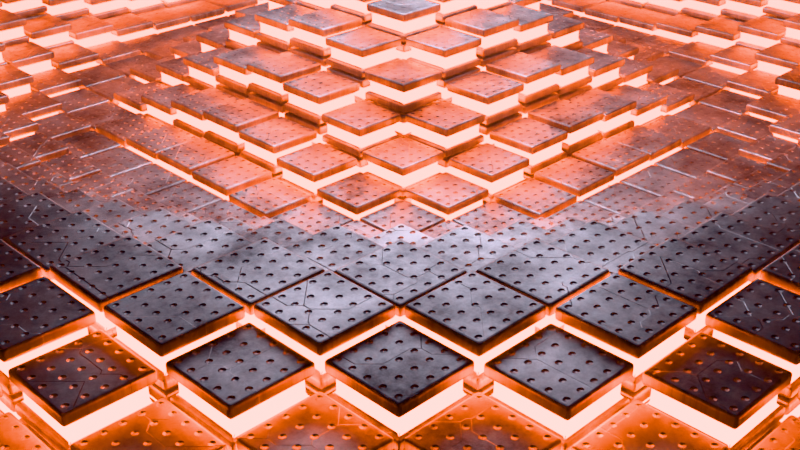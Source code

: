 # Source: geometryNodes02.blend  (saved by Blender 4.2.66; exported with 4.5.12 LTS)
import bpy
from mathutils import Matrix  # noqa: F401  (used for matrix-valued properties, if any)

bpy.ops.wm.read_factory_settings(use_empty=True)
scene = bpy.context.scene
scene.name = 'Scene'

# ---- collections
col_collection = bpy.data.collections.new('Collection'); scene.collection.children.link(col_collection)

# ---- materials (node trees are filled in below, after node groups)
mat_metal = bpy.data.materials.new('Metal')
mat_metal.alpha_threshold = 0.0
mat_metal.use_transparent_shadow = False
mat_metal.roughness = 0.5
mat_metal.line_color = (0.0, 0.0, 0.0, 1.0)
mat_light = bpy.data.materials.new('Light')

# ---- node groups
ng_waveseq = bpy.data.node_groups.new('waveSeq', 'GeometryNodeTree')
_s = ng_waveseq.interface.new_socket(name='Geometry', in_out='OUTPUT', socket_type='NodeSocketGeometry')
_s = ng_waveseq.interface.new_socket(name='Geometry', in_out='INPUT', socket_type='NodeSocketGeometry')
ng_waveseq.is_modifier = True
# nodes of 'waveSeq' reference scene objects; filled in after objects exist

# ---- material node trees
mat_metal.use_nodes = True; mat_metal.node_tree.nodes.clear()
mat_light.use_nodes = True; mat_light.node_tree.nodes.clear()
_N = mat_light.node_tree.nodes; _L = mat_light.node_tree.links
n0 = _N.new('ShaderNodeOutputMaterial'); n0.name = 'Material Output'; n0.location = (300, 300)
n1 = _N.new('ShaderNodeEmission'); n1.name = 'Emission'; n1.location = (10, 300)
n1.inputs[0].default_value = (1.0, 0.1419, 0.00256, 1.0)
n1.inputs[1].default_value = 20.0
_L.new(n1.outputs[0], n0.inputs[0])
n0.is_active_output = True

# ---- world
world_world = bpy.data.worlds.new('World'); scene.world = world_world
world_world.use_nodes = True; world_world.node_tree.nodes.clear()
_N = world_world.node_tree.nodes; _L = world_world.node_tree.links
n0 = _N.new('ShaderNodeOutputWorld'); n0.name = 'World Output'; n0.location = (300, 300)
n1 = _N.new('ShaderNodeBackground'); n1.name = 'Background'; n1.location = (10, 300)
n1.inputs[0].default_value = (0.0, 0.0, 0.0, 1.0)
n2 = _N.new('ShaderNodeVolumePrincipled'); n2.name = 'Principled Volume'; n2.location = (10, 280)
n2.inputs[2].default_value = 0.03
_L.new(n1.outputs[0], n0.inputs[0])
_L.new(n2.outputs[0], n0.inputs[1])
n0.is_active_output = True
world_world.color = (0.05088, 0.05088, 0.05088)
world_world.use_sun_shadow = False
world_world.sun_shadow_jitter_overblur = 0.0

# ---- cameras
cam_camera_001 = bpy.data.cameras.new('Camera.001')

# ---- lights
light_area = bpy.data.lights.new('Area', 'AREA')
light_area.color = (0.7957, 0.7842, 1.0)
light_area.energy = 500.0
light_area.shape = 'ELLIPSE'
light_area.size = 1.0
light_area.size_y = 1.0

# ---- meshes
me_cube = bpy.data.meshes.new('Cube')
me_cube.from_pydata([(1.0, 1.0, 0.53), (1.0, 1.0, -0.53), (1.0, -1.0, 0.53), (1.0, -1.0, -0.53), (-1.0, 1.0, 0.53), (-1.0, 1.0, -0.53), (-1.0, -1.0, 0.53), (-1.0, -1.0, -0.53), (1.0, 1.0, 0.2366), (-1.0, -1.0, 0.2366), (1.0, -1.0, 0.2366), (-1.0, 1.0, 0.2366), (1.0, 1.0, -0.2809), (1.0, -1.0, -0.2809), (-1.0, 1.0, -0.2809), (-1.0, -1.0, -0.2809), (-0.8581, -0.8581, -0.2441), (-0.8581, -0.8581, 0.1999), (-0.8581, 0.8581, 0.1999), (0.8581, 0.8581, 0.1999), (0.8581, -0.8581, 0.1999), (0.8581, 0.8581, -0.2441), (0.8581, -0.8581, -0.2441), (-0.8581, 0.8581, -0.2441)], [], [(0, 4, 6, 2), (10, 2, 6, 9), (9, 6, 4, 11), (5, 1, 3, 7), (8, 0, 2, 10), (11, 4, 0, 8), (15, 13, 22, 16), (13, 12, 21, 22), (8, 10, 20, 19), (10, 9, 17, 20), (3, 13, 15, 7), (7, 15, 14, 5), (1, 12, 13, 3), (5, 14, 12, 1), (23, 18, 19, 21), (21, 19, 20, 22), (16, 17, 18, 23), (22, 20, 17, 16), (9, 11, 18, 17), (12, 14, 23, 21), (11, 8, 19, 18), (14, 15, 16, 23)])
me_cube.polygons.foreach_set('material_index', [0, 0, 0, 0, 0, 0, 0, 0, 0, 0, 0, 0, 0, 0, 1, 1, 1, 1, 0, 0, 0, 0])
_uv = me_cube.uv_layers.new(name='UVMap')
_uv.uv.foreach_set('vector', [0.625, 0.5, 0.875, 0.5, 0.875, 0.75, 0.625, 0.75, 0.5558, 0.75, 0.625, 0.75, 0.625, 1.0, 0.5558, 1.0, 0.5558, 0.0, 0.625, 0.0, 0.625, 0.25, 0.5558, 0.25, 0.125, 0.5, 0.375, 0.5, 0.375, 0.75, 0.125, 0.75, 0.5558, 0.5, 0.625, 0.5, 0.625, 0.75, 0.5558, 0.75, 0.5558, 0.25, 0.625, 0.25, 0.625, 0.5, 0.5558, 0.5, 0.4338, 1.0, 0.4338, 0.75, 0.4338, 0.75, 0.4338, 1.0, 0.4338, 0.75, 0.4338, 0.5, 0.4338, 0.5, 0.4338, 0.75, 0.5558, 0.5, 0.5558, 0.75, 0.5558, 0.75, 0.5558, 0.5, 0.5558, 0.75, 0.5558, 1.0, 0.5558, 1.0, 0.5558, 0.75, 0.375, 0.75, 0.4338, 0.75, 0.4338, 1.0, 0.375, 1.0, 0.375, 0.0, 0.4338, 0.0, 0.4338, 0.25, 0.375, 0.25, 0.375, 0.5, 0.4338, 0.5, 0.4338, 0.75, 0.375, 0.75, 0.375, 0.25, 0.4338, 0.25, 0.4338, 0.5, 0.375, 0.5, 0.4338, 0.25, 0.5558, 0.25, 0.5558, 0.5, 0.4338, 0.5, 0.4338, 0.5, 0.5558, 0.5, 0.5558, 0.75, 0.4338, 0.75, 0.4338, 0.0, 0.5558, 0.0, 0.5558, 0.25, 0.4338, 0.25, 0.4338, 0.75, 0.5558, 0.75, 0.5558, 1.0, 0.4338, 1.0, 0.5558, 0.0, 0.5558, 0.25, 0.5558, 0.25, 0.5558, 0.0, 0.4338, 0.5, 0.4338, 0.25, 0.4338, 0.25, 0.4338, 0.5, 0.5558, 0.25, 0.5558, 0.5, 0.5558, 0.5, 0.5558, 0.25, 0.4338, 0.25, 0.4338, 0.0, 0.4338, 0.0, 0.4338, 0.25])
me_cube.materials.append(mat_metal)
me_cube.materials.append(mat_light)
me_cube.use_mirror_vertex_groups = False
me_cube.update()
me_plane = bpy.data.meshes.new('Plane')
me_plane.from_pydata([(-1.0, -1.0, 0.0), (1.0, -1.0, 0.0), (-1.0, 1.0, 0.0), (1.0, 1.0, 0.0)], [], [(0, 1, 3, 2)])
_uv = me_plane.uv_layers.new(name='UVMap')
_uv.uv.foreach_set('vector', [0.0, 0.0, 1.0, 0.0, 1.0, 1.0, 0.0, 1.0])
me_plane.update()
me_plane_001 = bpy.data.meshes.new('Plane.001')
me_plane_001.from_pydata([(-1.0, -1.0, 0.0), (1.0, -1.0, 0.0), (-1.0, 1.0, 0.0), (1.0, 1.0, 0.0)], [], [(0, 1, 3, 2)])
_uv = me_plane_001.uv_layers.new(name='UVMap')
_uv.uv.foreach_set('vector', [0.0, 0.0, 1.0, 0.0, 1.0, 1.0, 0.0, 1.0])
me_plane_001.update()
me_plane_002 = bpy.data.meshes.new('Plane.002')
me_plane_002.from_pydata([(-1.0, -1.0, 0.0), (1.0, -1.0, 0.0), (-1.0, 1.0, 0.0), (1.0, 1.0, 0.0)], [], [(0, 1, 3, 2)])
_uv = me_plane_002.uv_layers.new(name='UVMap')
_uv.uv.foreach_set('vector', [0.0, 0.0, 1.0, 0.0, 1.0, 1.0, 0.0, 1.0])
me_plane_002.update()
me_plane_003 = bpy.data.meshes.new('Plane.003')
me_plane_003.from_pydata([(-1.0, -1.0, 0.0), (1.0, -1.0, 0.0), (-1.0, 1.0, 0.0), (1.0, 1.0, 0.0)], [], [(0, 1, 3, 2)])
_uv = me_plane_003.uv_layers.new(name='UVMap')
_uv.uv.foreach_set('vector', [0.0, 0.0, 1.0, 0.0, 1.0, 1.0, 0.0, 1.0])
me_plane_003.update()

# ---- objects
ob_cube = bpy.data.objects.new('Cube', me_cube)
ob_waveseq = bpy.data.objects.new('waveSeq', me_plane)
ob_waveseq_001 = bpy.data.objects.new('waveSeq.001', me_plane_001)
ob_waveseq_002 = bpy.data.objects.new('waveSeq.002', me_plane_002)
ob_waveseq_003 = bpy.data.objects.new('waveSeq.003', me_plane_003)
ob_camera = bpy.data.objects.new('Camera', cam_camera_001)
ob_area = bpy.data.objects.new('Area', light_area)
_N = ng_waveseq.nodes; _L = ng_waveseq.links
n0 = _N.new('NodeGroupOutput'); n0.name = 'Group Output'; n0.location = (487, 65)
n1 = _N.new('GeometryNodeMeshGrid'); n1.name = 'Grid'; n1.location = (-353, 97)
n1.inputs[0].default_value = 13.0
n1.inputs[1].default_value = 13.0
n1.inputs[2].default_value = 25
n1.inputs[3].default_value = 25
n2 = _N.new('GeometryNodeSetPosition'); n2.name = 'Set Position'; n2.location = (-66, 70)
n3 = _N.new('ShaderNodeTexWave'); n3.name = 'Wave Texture'; n3.location = (-799, -113)
n3.wave_type = 'RINGS'
n3.rings_direction = 'SPHERICAL'
n3.inputs[1].default_value = 0.05
n3.inputs[6].default_value = 15.59
n4 = _N.new('ShaderNodeCombineXYZ'); n4.name = 'Combine XYZ'; n4.location = (-357, -93)
n5 = _N.new('ShaderNodeMapRange'); n5.name = 'Map Range'; n5.location = (-576, -91)
n5.inputs[4].default_value = 1.3
n6 = _N.new('GeometryNodeInstanceOnPoints'); n6.name = 'Instance on Points'; n6.location = (234, 91)
n6.inputs[6].default_value = (0.26, 0.26, 0.26)
n7 = _N.new('GeometryNodeObjectInfo'); n7.name = 'Object Info'; n7.location = (-54, -158)
n7.inputs[0].default_value = ob_cube
_L.new(n6.outputs[0], n0.inputs[0])
_L.new(n1.outputs[0], n2.inputs[0])
_L.new(n4.outputs[0], n2.inputs[3])
_L.new(n5.outputs[0], n4.inputs[2])
_L.new(n3.outputs[0], n5.inputs[0])
_L.new(n2.outputs[0], n6.inputs[0])
_L.new(n7.outputs[4], n6.inputs[2])
n0.is_active_output = True
_N = mat_metal.node_tree.nodes; _L = mat_metal.node_tree.links
n0 = _N.new('ShaderNodeOutputMaterial'); n0.name = 'Material Output'; n0.location = (300, 300)
n1 = _N.new('ShaderNodeBsdfPrincipled'); n1.name = 'Principled BSDF'; n1.location = (10, 300)
n1.distribution = 'GGX'
n1.subsurface_method = 'RANDOM_WALK_SKIN'
n1.inputs[1].default_value = 1.0
n1.inputs[3].default_value = 1.45
n1.inputs[27].default_value = (0.0, 0.0, 0.0, 1.0)
n1.inputs[28].default_value = 1.0
n2 = _N.new('ShaderNodeBump'); n2.name = 'Bump'; n2.location = (-258, -187)
n2.inputs[0].default_value = 0.6
n2.inputs[1].default_value = 1.0
n2.inputs[2].default_value = 1.0
n3 = _N.new('ShaderNodeValToRGB'); n3.name = 'Color Ramp'; n3.location = (-609, -208)
while len(n3.color_ramp.elements) > 1: n3.color_ramp.elements.remove(n3.color_ramp.elements[-1])
n3.color_ramp.elements[0].position = 0.0; n3.color_ramp.elements[0].color = (0.0, 0.0, 0.0, 1.0)
_e = n3.color_ramp.elements.new(0.1636); _e.color = (1.0, 1.0, 1.0, 1.0)
n4 = _N.new('ShaderNodeTexVoronoi'); n4.name = 'Voronoi Texture'; n4.location = (-847, -166)
n4.voronoi_dimensions = '2D'
n4.inputs[2].default_value = 2.5
n4.inputs[8].default_value = 0.0
n5 = _N.new('ShaderNodeMapping'); n5.name = 'Mapping'; n5.location = (-1047, -166)
n6 = _N.new('ShaderNodeTexCoord'); n6.name = 'Texture Coordinate'; n6.location = (-1227, -166)
n7 = _N.new('ShaderNodeMix'); n7.name = 'Mix'; n7.location = (-217, 443)
n7.data_type = 'RGBA'
n7.inputs[0].default_value = 0.5917
n8 = _N.new('ShaderNodeValToRGB'); n8.name = 'Color Ramp.001'; n8.location = (-547, 556)
while len(n8.color_ramp.elements) > 1: n8.color_ramp.elements.remove(n8.color_ramp.elements[-1])
n8.color_ramp.elements[0].position = 0.2591; n8.color_ramp.elements[0].color = (0.07549, 0.07549, 0.07549, 1.0)
_e = n8.color_ramp.elements.new(0.7136); _e.color = (0.4495, 0.4495, 0.4495, 1.0)
n9 = _N.new('ShaderNodeValToRGB'); n9.name = 'Color Ramp.002'; n9.location = (-549, 331)
while len(n9.color_ramp.elements) > 1: n9.color_ramp.elements.remove(n9.color_ramp.elements[-1])
n9.color_ramp.elements[0].position = 0.3273; n9.color_ramp.elements[0].color = (0.08327, 0.08327, 0.08327, 1.0)
_e = n9.color_ramp.elements.new(0.6636); _e.color = (1.0, 1.0, 1.0, 1.0)
n10 = _N.new('ShaderNodeTexVoronoi'); n10.name = 'Voronoi Texture.001'; n10.location = (-824, 587)
n10.voronoi_dimensions = '2D'
n10.distance = 'CHEBYCHEV'
n10.inputs[2].default_value = 2.2
n11 = _N.new('ShaderNodeTexNoise'); n11.name = 'Noise Texture'; n11.location = (-826, 217)
n11.noise_dimensions = '2D'
n11.inputs[2].default_value = 1.05
n11.inputs[3].default_value = 12.0
n11.inputs[4].default_value = 0.8
n12 = _N.new('ShaderNodeMapping'); n12.name = 'Mapping.001'; n12.location = (-1004, 547)
n13 = _N.new('ShaderNodeTexCoord'); n13.name = 'Texture Coordinate.001'; n13.location = (-1184, 547)
n13.object = ob_waveseq
n14 = _N.new('ShaderNodeBump'); n14.name = 'Bump.001'; n14.location = (-420, -438)
n14.inputs[0].default_value = 0.3
n14.inputs[1].default_value = 1.0
n14.inputs[2].default_value = 1.0
_L.new(n1.outputs[0], n0.inputs[0])
_L.new(n2.outputs[0], n1.inputs[5])
_L.new(n3.outputs[0], n2.inputs[3])
_L.new(n4.outputs[0], n3.inputs[0])
_L.new(n5.outputs[0], n4.inputs[0])
_L.new(n6.outputs[3], n5.inputs[0])
_L.new(n7.outputs[2], n1.inputs[0])
_L.new(n8.outputs[0], n7.inputs[6])
_L.new(n9.outputs[0], n7.inputs[7])
_L.new(n11.outputs[0], n9.inputs[0])
_L.new(n10.outputs[0], n8.inputs[0])
_L.new(n12.outputs[0], n10.inputs[0])
_L.new(n12.outputs[0], n11.inputs[0])
_L.new(n13.outputs[3], n12.inputs[0])
_L.new(n14.outputs[0], n2.inputs[4])
_L.new(n10.outputs[1], n14.inputs[3])
n0.is_active_output = True

# ---- transforms, parenting, visibility, modifiers, constraints
ob_cube.location = (23.65, 0.0, 0.0)
ob_cube.lock_rotations_4d = False
ob_cube.empty_display_type = 'ARROWS'
ob_cube.lineart.crease_threshold = 0.0
_m = ob_cube.modifiers.new('Bevel', 'BEVEL')
_m.segments = 3
ob_waveseq.location = (0.0, 0.0, 0.0)
_m = ob_waveseq.modifiers.new('GeometryNodes', 'NODES')
_m.node_group = ng_waveseq
ob_waveseq_001.location = (0.0, 0.0, -0.3)
_m = ob_waveseq_001.modifiers.new('GeometryNodes', 'NODES')
_m.node_group = ng_waveseq
ob_waveseq_002.location = (0.0, 0.0, -0.6)
_m = ob_waveseq_002.modifiers.new('GeometryNodes', 'NODES')
_m.node_group = ng_waveseq
ob_waveseq_003.location = (0.0, 0.0, -0.9)
_m = ob_waveseq_003.modifiers.new('GeometryNodes', 'NODES')
_m.node_group = ng_waveseq
ob_camera.location = (8.02, -7.977, 4.405)
ob_camera.rotation_euler = (1.088, -3.787e-07, 0.7917)
ob_area.location = (0.0, 0.0, 4.091)
ob_area.scale = (6.14, 6.14, 6.14)

# ---- collection membership
col_collection.objects.link(ob_cube)
col_collection.objects.link(ob_waveseq)
col_collection.objects.link(ob_waveseq_001)
col_collection.objects.link(ob_waveseq_002)
col_collection.objects.link(ob_waveseq_003)
col_collection.objects.link(ob_camera)
col_collection.objects.link(ob_area)

# ---- scene / render settings (as saved in the file)
scene.camera = ob_camera
scene.frame_start = 1; scene.frame_end = 250; scene.frame_set(206)
scene.render.engine = 'BLENDER_EEVEE_NEXT'
scene.eevee.use_raytracing = True
scene.view_settings.view_transform = 'Khronos PBR Neutral'
bpy.context.view_layer.update()
